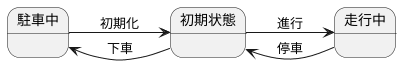

The diagram above was rendered by PlantUML. Its source (embedded in the PNG):
@startuml
left to right direction

state "駐車中" as Parked
state "初期状態" as InitialState
state "走行中" as Driving

Parked --> InitialState : 初期化
InitialState --> Parked : 下車
InitialState --> Driving : 進行
Driving --> InitialState : 停車
@enduml